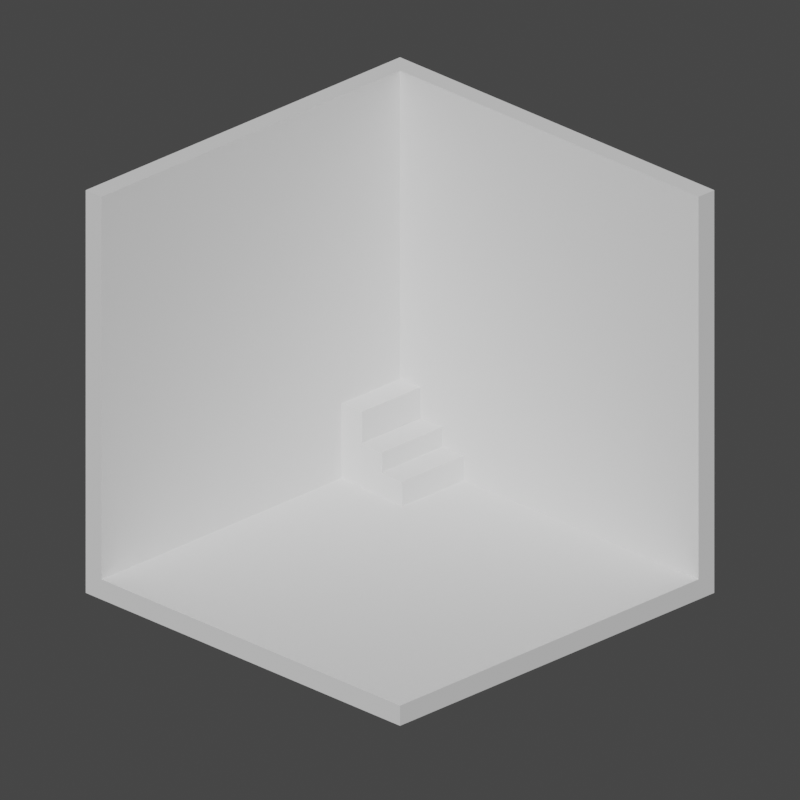 # Source: Room_Base__.blend  (saved by Blender 4.2.66; exported with 4.5.12 LTS)
import bpy
from mathutils import Matrix  # noqa: F401  (used for matrix-valued properties, if any)

bpy.ops.wm.read_factory_settings(use_empty=True)
scene = bpy.context.scene
scene.name = 'Scene'

# ---- collections
col_room = bpy.data.collections.new('Room'); scene.collection.children.link(col_room)
col_assets = bpy.data.collections.new('Assets'); scene.collection.children.link(col_assets)

# ---- world
world_world = bpy.data.worlds.new('World'); scene.world = world_world
world_world.use_nodes = True; world_world.node_tree.nodes.clear()
_N = world_world.node_tree.nodes; _L = world_world.node_tree.links
n0 = _N.new('ShaderNodeOutputWorld'); n0.name = 'World Output'; n0.location = (300, 300)
n1 = _N.new('ShaderNodeBackground'); n1.name = 'Background'; n1.location = (10, 300)
n1.inputs[0].default_value = (0.05088, 0.05088, 0.05088, 1.0)
_L.new(n1.outputs[0], n0.inputs[0])
n0.is_active_output = True
world_world.color = (0.05088, 0.05088, 0.05088)
world_world.use_sun_shadow = False
world_world.sun_shadow_jitter_overblur = 0.0

# ---- cameras
cam_camera_001 = bpy.data.cameras.new('Camera.001')
cam_camera_001.type = 'ORTHO'
cam_camera_001.ortho_scale = 18.0

# ---- meshes
me_cube_001 = bpy.data.meshes.new('Cube.001')
me_cube_001.from_pydata([(-5.0, -5.0, 0.0), (-5.0, -5.0, 10.0), (-5.0, 5.0, 0.0), (-5.0, 5.0, 10.0), (5.0, -5.0, 0.0), (5.0, 5.0, 0.0), (5.0, 5.0, 10.0), (-4.5, -5.0, 10.0), (5.0, -5.0, 0.5), (5.0, 4.5, 10.0), (-4.5, -5.0, 0.5), (-4.5, 4.5, 0.5), (5.0, 4.5, 0.5), (-4.5, 4.5, 10.0)], [], [(0, 10, 7, 1), (4, 5, 12, 8), (2, 5, 4, 0), (5, 6, 9, 12), (8, 12, 11, 10), (3, 1, 7, 13), (4, 8, 10, 0), (6, 3, 13, 9), (13, 11, 12, 9), (2, 3, 6, 5), (13, 7, 10, 11), (2, 0, 1, 3)])
_uv = me_cube_001.uv_layers.new(name='UVMap')
_uv.uv.foreach_set('vector', [0.8719, 0.3233, 0.8718, 0.3234, 0.8705, 0.3234, 0.8705, 0.3233, 0.8693, 0.3247, 0.8693, 0.3246, 0.8693, 0.3246, 0.8693, 0.3247, 0.125, 0.5, 0.375, 0.5, 0.375, 0.75, 0.125, 0.75, 0.8726, 0.3244, 0.8728, 0.3244, 0.8728, 0.3244, 0.8727, 0.3244, 0.8482, 0.75, 0.8482, 0.768, 0.834, 0.75, 0.8482, 0.732, 0.8729, 0.3244, 0.8729, 0.3245, 0.8729, 0.3245, 0.8729, 0.3244, 0.8693, 0.3247, 0.8693, 0.3247, 0.8693, 0.3248, 0.8693, 0.3248, 0.8728, 0.3244, 0.8729, 0.3244, 0.8729, 0.3244, 0.8728, 0.3244, 0.8729, 0.3244, 0.834, 0.75, 0.8727, 0.3244, 0.8728, 0.3244, 0.125, 0.5, 0.8729, 0.3244, 0.8728, 0.3244, 0.375, 0.5, 0.1864, 0.8058, 0.8705, 0.3234, 0.8482, 0.732, 0.2102, 0.7861, 0.2268, 0.8275, 0.8719, 0.3233, 0.8729, 0.3245, 0.2061, 0.8275])
me_cube_001.update()
me_cube = bpy.data.meshes.new('Cube')
me_cube.from_pydata([(-1.0, -1.0, -1.0), (-1.0, -1.0, 1.0), (-1.0, 1.0, -1.0), (-1.0, 1.0, 1.0), (1.0, -1.0, -1.0), (1.0, -1.0, 1.0), (1.0, 1.0, -1.0), (1.0, 1.0, 1.0)], [], [(0, 1, 3, 2), (2, 3, 7, 6), (6, 7, 5, 4), (4, 5, 1, 0), (2, 6, 4, 0), (7, 3, 1, 5)])
_uv = me_cube.uv_layers.new(name='UVMap')
_uv.uv.foreach_set('vector', [0.375, 0.0, 0.625, 0.0, 0.625, 0.25, 0.375, 0.25, 0.375, 0.25, 0.625, 0.25, 0.625, 0.5, 0.375, 0.5, 0.375, 0.5, 0.625, 0.5, 0.625, 0.75, 0.375, 0.75, 0.375, 0.75, 0.625, 0.75, 0.625, 1.0, 0.375, 1.0, 0.125, 0.5, 0.375, 0.5, 0.375, 0.75, 0.125, 0.75, 0.625, 0.5, 0.875, 0.5, 0.875, 0.75, 0.625, 0.75])
me_cube.update()
me_cube_008 = bpy.data.meshes.new('Cube.008')
me_cube_008.from_pydata([(-1.0, -1.0, -1.0), (-1.0, -1.0, 1.0), (-1.0, 1.0, -1.0), (-1.0, 1.0, 1.0), (1.0, -1.0, -1.0), (1.0, -1.0, 1.0), (1.0, 1.0, -1.0), (1.0, 1.0, 1.0)], [], [(0, 1, 3, 2), (2, 3, 7, 6), (6, 7, 5, 4), (4, 5, 1, 0), (2, 6, 4, 0), (7, 3, 1, 5)])
_uv = me_cube_008.uv_layers.new(name='UVMap')
_uv.uv.foreach_set('vector', [0.375, 0.0, 0.625, 0.0, 0.625, 0.25, 0.375, 0.25, 0.375, 0.25, 0.625, 0.25, 0.625, 0.5, 0.375, 0.5, 0.375, 0.5, 0.625, 0.5, 0.625, 0.75, 0.375, 0.75, 0.375, 0.75, 0.625, 0.75, 0.625, 1.0, 0.375, 1.0, 0.125, 0.5, 0.375, 0.5, 0.375, 0.75, 0.125, 0.75, 0.625, 0.5, 0.875, 0.5, 0.875, 0.75, 0.625, 0.75])
me_cube_008.update()
me_cube_009 = bpy.data.meshes.new('Cube.009')
me_cube_009.from_pydata([(-1.0, -1.0, -1.0), (-1.0, -1.0, 1.0), (-1.0, 1.0, -1.0), (-1.0, 1.0, 1.0), (1.0, -1.0, -1.0), (1.0, -1.0, 1.0), (1.0, 1.0, -1.0), (1.0, 1.0, 1.0)], [], [(0, 1, 3, 2), (2, 3, 7, 6), (6, 7, 5, 4), (4, 5, 1, 0), (2, 6, 4, 0), (7, 3, 1, 5)])
_uv = me_cube_009.uv_layers.new(name='UVMap')
_uv.uv.foreach_set('vector', [0.375, 0.0, 0.625, 0.0, 0.625, 0.25, 0.375, 0.25, 0.375, 0.25, 0.625, 0.25, 0.625, 0.5, 0.375, 0.5, 0.375, 0.5, 0.625, 0.5, 0.625, 0.75, 0.375, 0.75, 0.375, 0.75, 0.625, 0.75, 0.625, 1.0, 0.375, 1.0, 0.125, 0.5, 0.375, 0.5, 0.375, 0.75, 0.125, 0.75, 0.625, 0.5, 0.875, 0.5, 0.875, 0.75, 0.625, 0.75])
me_cube_009.update()

# ---- objects
ob_room = bpy.data.objects.new('Room', me_cube_001)
ob_camera = bpy.data.objects.new('Camera', cam_camera_001)
ob_cube = bpy.data.objects.new('Cube', me_cube)
ob_cube_001 = bpy.data.objects.new('Cube.001', me_cube_008)
ob_cube_002 = bpy.data.objects.new('Cube.002', me_cube_009)

# ---- transforms, parenting, visibility, modifiers, constraints
ob_room.location = (0.0, 0.0, 0.0)
ob_room.hide_select = True
ob_camera.location = (18.13, -18.13, 16.76)
ob_camera.rotation_euler = (1.134, -6.602e-08, 0.7854)
ob_camera.hide_select = True
ob_cube.location = (-4.191, 3.639, 1.388)
ob_cube.scale = (-0.3451, 0.9991, 0.9613)
ob_cube_001.location = (-3.495, 3.58, 0.6305)
ob_cube_001.scale = (-0.3451, 0.9991, 0.9613)
ob_cube_002.location = (-2.806, 3.531, 0.1479)
ob_cube_002.scale = (-0.3451, 0.9991, 0.9613)

# ---- collection membership
col_room.objects.link(ob_room)
col_room.objects.link(ob_camera)
col_assets.objects.link(ob_cube)
col_assets.objects.link(ob_cube_001)
col_assets.objects.link(ob_cube_002)

# ---- scene / render settings (as saved in the file)
scene.camera = ob_camera
scene.frame_start = 1; scene.frame_end = 250; scene.frame_set(1)
scene.render.engine = 'BLENDER_EEVEE_NEXT'
scene.render.resolution_y = 1920
scene.cycles.sampling_pattern = 'TABULATED_SOBOL'
scene.cycles.use_light_tree = False
scene.view_settings.view_transform = 'Filmic'
bpy.context.view_layer.update()

# ---- added for rendering (the .blend has no usable light): sun
light_auto_sun = bpy.data.lights.new('AutoSun', 'SUN')
light_auto_sun.energy = 3.0
light_auto_sun.angle = 0.0523599
ob_auto_sun = bpy.data.objects.new('AutoSun', light_auto_sun)
scene.collection.objects.link(ob_auto_sun)
ob_auto_sun.rotation_euler = (0.872665, 0.174533, 0.523599)
bpy.context.view_layer.update()
